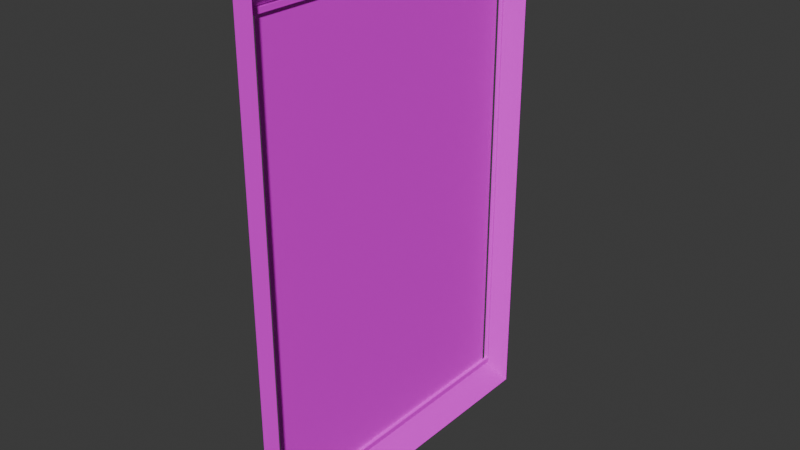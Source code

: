 # Source: cuadros2.blend  (saved by Blender 4.0.36; exported with 4.5.12 LTS)
import bpy
from mathutils import Matrix  # noqa: F401  (used for matrix-valued properties, if any)

bpy.ops.wm.read_factory_settings(use_empty=True)
scene = bpy.context.scene
scene.name = 'Scene'

# ---- collections
col_collection = bpy.data.collections.new('Collection'); scene.collection.children.link(col_collection)

# ---- images (referenced by path relative to the original .blend; pixels are not part of the script)
import os
ASSET_DIR = os.environ.get("B2B_ASSET_DIR", "")  # directory of the original .blend (textures are referenced by path, not embedded)
HERE = os.path.dirname(os.path.abspath(__file__))  # packed textures are extracted next to this script under _unpacked/

def load_image(name, relpath, width, height, colorspace="sRGB"):
    """Load a texture the original file referenced (path relative to the .blend, or extracted next to this script)."""
    p = next((c for c in (os.path.join(HERE, relpath), os.path.join(ASSET_DIR, relpath)) if relpath and os.path.exists(c)), "")
    if p:
        img = bpy.data.images.load(p, check_existing=True)
        img.name = name
    else:  # same state as the original file: an image datablock whose file is absent (Cycles renders it pink)
        img = bpy.data.images.new(name, width, height)
        img.source = "FILE"
        img.filepath = "//" + (relpath or name)
    img.colorspace_settings.name = colorspace
    return img
img_wood_png = load_image('wood.png', 'wood.png', 1024, 1024, 'sRGB')
img_mariposas_png = load_image('mariposas.png', 'mariposas.png', 1024, 1024, 'sRGB')

# ---- materials (node trees are filled in below, after node groups)
mat_material_001 = bpy.data.materials.new('Material.001')
mat_material_001.use_transparent_shadow = False
mat_material_002 = bpy.data.materials.new('Material.002')
mat_material_002.use_transparent_shadow = False

# ---- material node trees
mat_material_001.use_nodes = True; mat_material_001.node_tree.nodes.clear()
_N = mat_material_001.node_tree.nodes; _L = mat_material_001.node_tree.links
n0 = _N.new('ShaderNodeBsdfPrincipled'); n0.name = 'Principled BSDF'; n0.location = (10, 300)
n0.inputs[3].default_value = 1.45
n1 = _N.new('ShaderNodeOutputMaterial'); n1.name = 'Material Output'; n1.location = (300, 300)
n2 = _N.new('ShaderNodeTexImage'); n2.name = 'Image Texture'; n2.location = (-280, 275)
n2.image = img_wood_png
_L.new(n0.outputs[0], n1.inputs[0])
_L.new(n2.outputs[0], n0.inputs[0])
n1.is_active_output = True
mat_material_002.use_nodes = True; mat_material_002.node_tree.nodes.clear()
_N = mat_material_002.node_tree.nodes; _L = mat_material_002.node_tree.links
n0 = _N.new('ShaderNodeBsdfPrincipled'); n0.name = 'Principled BSDF'; n0.location = (10, 300)
n0.inputs[3].default_value = 1.45
n1 = _N.new('ShaderNodeOutputMaterial'); n1.name = 'Material Output'; n1.location = (300, 300)
n2 = _N.new('ShaderNodeTexImage'); n2.name = 'Image Texture'; n2.location = (-280, 275)
n2.image = img_mariposas_png
_L.new(n0.outputs[0], n1.inputs[0])
_L.new(n2.outputs[0], n0.inputs[0])
n1.is_active_output = True

# ---- world
world_world = bpy.data.worlds.new('World'); scene.world = world_world
world_world.use_nodes = True; world_world.node_tree.nodes.clear()
_N = world_world.node_tree.nodes; _L = world_world.node_tree.links
n0 = _N.new('ShaderNodeOutputWorld'); n0.name = 'World Output'; n0.location = (300, 300)
n1 = _N.new('ShaderNodeBackground'); n1.name = 'Background'; n1.location = (10, 300)
n1.inputs[0].default_value = (0.05088, 0.05088, 0.05088, 1.0)
_L.new(n1.outputs[0], n0.inputs[0])
n0.is_active_output = True
world_world.color = (0.05088, 0.05088, 0.05088)
world_world.use_sun_shadow = False
world_world.sun_shadow_jitter_overblur = 0.0

# ---- meshes
me_plane = bpy.data.meshes.new('Plane')
me_plane.from_pydata([(-1.0, -1.0, 0.0), (1.0, -1.0, 0.0), (-1.0, 1.0, 0.0), (1.0, 1.0, 0.0), (-0.908, -0.908, 0.1099), (0.908, -0.908, 0.1099), (-0.908, 0.908, 0.1099), (0.908, 0.908, 0.1099), (-1.0, 1.0, 0.1099), (-1.0, -1.0, 0.1099), (1.0, -1.0, 0.1099), (1.0, 1.0, 0.1099)], [], [(5, 7, 3, 1), (4, 5, 1, 0), (3, 2, 8, 11), (0, 1, 10, 9), (1, 3, 11, 10), (2, 0, 9, 8), (4, 6, 8, 9), (5, 4, 9, 10), (7, 5, 10, 11), (6, 7, 11, 8), (7, 6, 2, 3), (6, 4, 0, 2)])
_uv = me_plane.uv_layers.new(name='UVMap')
_uv.uv.foreach_set('vector', [0.954, 0.04601, 0.954, 0.954, 1.0, 1.0, 1.0, 0.0, 0.04601, 0.04601, 0.954, 0.04601, 1.0, 0.0, 0.0, 0.0, 1.0, 1.0, 0.0, 1.0, 0.0, 1.0, 1.0, 1.0, 0.0, 0.0, 1.0, 0.0, 1.0, 0.0, 0.0, 0.0, 1.0, 0.0, 1.0, 1.0, 1.0, 1.0, 1.0, 0.0, 0.0, 1.0, 0.0, 0.0, 0.0, 0.0, 0.0, 1.0, 0.04601, 0.04601, 0.04601, 0.954, 0.0, 1.0, 0.0, 0.0, 0.954, 0.04601, 0.04601, 0.04601, 0.0, 0.0, 1.0, 0.0, 0.954, 0.954, 0.954, 0.04601, 1.0, 0.0, 1.0, 1.0, 0.04601, 0.954, 0.954, 0.954, 1.0, 1.0, 0.0, 1.0, 0.954, 0.954, 0.04601, 0.954, 0.0, 1.0, 1.0, 1.0, 0.04601, 0.954, 0.04601, 0.04601, 0.0, 0.0, 0.0, 1.0])
me_plane.materials.append(mat_material_001)
me_plane.update()
me_plane_001 = bpy.data.meshes.new('Plane.001')
me_plane_001.from_pydata([(-0.908, -0.908, 0.1099), (0.908, -0.908, 0.1099), (-0.908, 0.908, 0.1099), (0.908, 0.908, 0.1099), (-0.8888, 0.8888, 0.1099), (-0.8888, -0.8888, 0.1099), (0.8888, -0.8888, 0.1099), (0.8888, 0.8888, 0.1099), (-0.8888, 0.8888, 0.09078), (-0.8888, -0.8888, 0.09078), (0.8888, -0.8888, 0.09078), (0.8888, 0.8888, 0.09078), (-0.908, 0.908, 0.09078), (-0.908, -0.908, 0.09078), (0.908, -0.908, 0.09078), (0.908, 0.908, 0.09078)], [], [(0, 2, 12, 13), (3, 1, 14, 15), (5, 6, 10, 9), (7, 4, 8, 11), (8, 9, 13, 12), (9, 10, 14, 13), (10, 11, 15, 14), (11, 8, 12, 15), (6, 7, 11, 10), (4, 5, 9, 8), (2, 3, 15, 12), (1, 0, 13, 14)])
_uv = me_plane_001.uv_layers.new(name='UVMap')
_uv.uv.foreach_set('vector', [0.0, 0.0, 0.0, 0.0, 0.0, 0.0, 0.0, 0.0, 0.0, 0.0, 0.0, 0.0, 0.0, 0.0, 0.0, 0.0, 0.0, 0.0, 0.0, 0.0, 0.0, 0.0, 0.0, 0.0, 0.0, 0.0, 0.0, 0.0, 0.0, 0.0, 0.0, 0.0, 0.0, 0.0, 0.0, 0.0, 0.0, 0.0, 0.0, 0.0, 0.0, 0.0, 0.0, 0.0, 0.0, 0.0, 0.0, 0.0, 0.0, 0.0, 0.0, 0.0, 0.0, 0.0, 0.0, 0.0, 0.0, 0.0, 0.0, 0.0, 0.0, 0.0, 0.0, 0.0, 0.0, 0.0, 0.0, 0.0, 0.0, 0.0, 0.0, 0.0, 0.0, 0.0, 0.0, 0.0, 0.0, 0.0, 0.0, 0.0, 0.0, 0.0, 0.0, 0.0, 0.0, 0.0, 0.0, 0.0, 0.0, 0.0, 0.0, 0.0, 0.0, 0.0, 0.0, 0.0])
me_plane_001.materials.append(mat_material_001)
me_plane_001.update()
me_plane_003 = bpy.data.meshes.new('Plane.003')
me_plane_003.from_pydata([(-0.8888, 0.8888, 0.1099), (-0.8888, -0.8888, 0.1099), (0.8888, -0.8888, 0.1099), (0.8888, 0.8888, 0.1099)], [], [(0, 3, 2, 1)])
_uv = me_plane_003.uv_layers.new(name='UVMap')
_uv.uv.foreach_set('vector', [0.004402, 0.9991, 0.00418, 0.02079, 1.001, 0.02281, 1.001, 1.001])
me_plane_003.materials.append(mat_material_002)
me_plane_003.update()

# ---- objects
ob_plane = bpy.data.objects.new('Plane', me_plane)
ob_plane_001 = bpy.data.objects.new('Plane.001', me_plane_001)
ob_plane_002 = bpy.data.objects.new('Plane.002', me_plane_003)

# ---- transforms, parenting, visibility, modifiers, constraints
ob_plane.location = (0.0, 0.0, 0.0)
ob_plane.rotation_euler = (0.0, 1.571, 3.142)
ob_plane.scale = (1.442, 0.9663, 1.0)
ob_plane_001.location = (0.0, 0.0, 0.0)
ob_plane_001.rotation_euler = (0.0, 1.571, 3.142)
ob_plane_001.scale = (1.442, 1.0, 1.0)
ob_plane_002.location = (0.0, 0.0, 0.0)
ob_plane_002.rotation_euler = (0.0, 1.571, 3.142)
ob_plane_002.scale = (1.442, 0.9663, 1.0)

# ---- collection membership
col_collection.objects.link(ob_plane)
col_collection.objects.link(ob_plane_001)
col_collection.objects.link(ob_plane_002)

# ---- scene / render settings (as saved in the file)
scene.frame_start = 1; scene.frame_end = 250; scene.frame_set(1)
scene.render.engine = 'BLENDER_EEVEE_NEXT'
scene.cycles.sampling_pattern = 'TABULATED_SOBOL'
bpy.context.view_layer.update()

# ---- added for rendering (the .blend has no active camera and no usable light): camera, sun
cam_auto = bpy.data.cameras.new('AutoCamera')
cam_auto.lens = 50.0
cam_auto.sensor_width = 36.0
cam_auto.clip_end = 1000.0
ob_auto_camera = bpy.data.objects.new('AutoCamera', cam_auto)
scene.collection.objects.link(ob_auto_camera)
ob_auto_camera.location = (3.15803, -3.85555, 2.57037)
ob_auto_camera.rotation_euler = (1.09748, -7.21219e-08, 0.694738)
scene.camera = ob_auto_camera
light_auto_sun = bpy.data.lights.new('AutoSun', 'SUN')
light_auto_sun.energy = 3.0
light_auto_sun.angle = 0.0523599
ob_auto_sun = bpy.data.objects.new('AutoSun', light_auto_sun)
scene.collection.objects.link(ob_auto_sun)
ob_auto_sun.rotation_euler = (0.872665, 0.174533, 0.523599)
bpy.context.view_layer.update()
